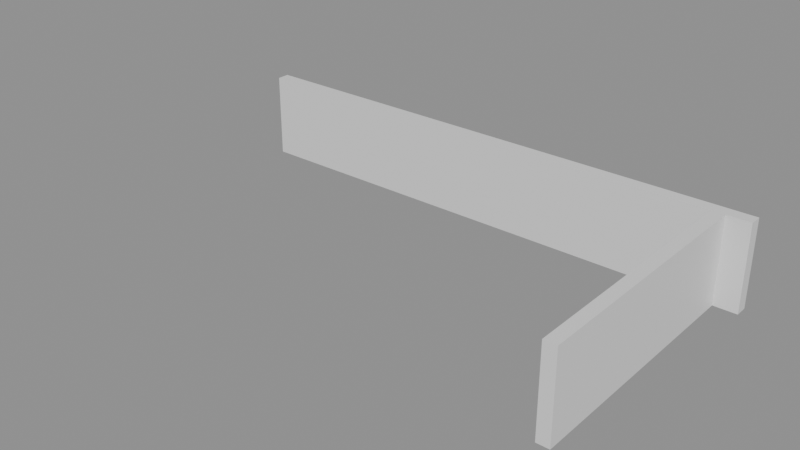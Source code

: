 # Source: building_lego.blend  (saved by Blender 5.0.119; exported with 4.5.12 LTS)
import bpy
from mathutils import Matrix  # noqa: F401  (used for matrix-valued properties, if any)

bpy.ops.wm.read_factory_settings(use_empty=True)
scene = bpy.context.scene
scene.name = 'Scene'

# ---- collections
col_01_paredes_externas = bpy.data.collections.new('01_Paredes_Externas'); scene.collection.children.link(col_01_paredes_externas)

# ---- materials (node trees are filled in below, after node groups)
mat_mat_parede_externa = bpy.data.materials.new('Mat_Parede_Externa')

# ---- material node trees
mat_mat_parede_externa.use_nodes = True; mat_mat_parede_externa.node_tree.nodes.clear()
_N = mat_mat_parede_externa.node_tree.nodes; _L = mat_mat_parede_externa.node_tree.links
n0 = _N.new('ShaderNodeBsdfPrincipled'); n0.name = 'BSDF - Pré-fundamentado'; n0.location = (-200, 100)
n1 = _N.new('ShaderNodeOutputMaterial'); n1.name = 'Saída de material'; n1.location = (200, 100)
_L.new(n0.outputs[0], n1.inputs[0])
n1.is_active_output = True

# ---- meshes
me_bloco_wall_outer_south_743_3595_z_44 = bpy.data.meshes.new('Bloco_wall_outer_south_743_3595_z-44')
me_bloco_wall_outer_south_743_3595_z_44.from_pydata([(-0.5, -0.175, -1.2), (0.5, -0.175, -1.2), (0.5, 0.175, -1.2), (-0.5, 0.175, -1.2), (-0.5, -0.175, 1.2), (0.5, -0.175, 1.2), (0.5, 0.175, 1.2), (-0.5, 0.175, 1.2)], [], [(0, 1, 2, 3), (4, 7, 6, 5), (0, 4, 5, 1), (2, 6, 7, 3), (0, 3, 7, 4), (1, 5, 6, 2)])
me_bloco_wall_outer_south_743_3595_z_44.materials.append(mat_mat_parede_externa)
me_bloco_wall_outer_south_743_3595_z_44.update()
me_bloco_wall_outer_south_744_3595_z_44 = bpy.data.meshes.new('Bloco_wall_outer_south_744_3595_z-44')
me_bloco_wall_outer_south_744_3595_z_44.from_pydata([(-0.5, -0.175, -1.2), (0.5, -0.175, -1.2), (0.5, 0.175, -1.2), (-0.5, 0.175, -1.2), (-0.5, -0.175, 1.2), (0.5, -0.175, 1.2), (0.5, 0.175, 1.2), (-0.5, 0.175, 1.2)], [], [(0, 1, 2, 3), (4, 7, 6, 5), (0, 4, 5, 1), (2, 6, 7, 3), (0, 3, 7, 4), (1, 5, 6, 2)])
me_bloco_wall_outer_south_744_3595_z_44.materials.append(mat_mat_parede_externa)
me_bloco_wall_outer_south_744_3595_z_44.update()
me_bloco_wall_outer_south_745_3595_z_44 = bpy.data.meshes.new('Bloco_wall_outer_south_745_3595_z-44')
me_bloco_wall_outer_south_745_3595_z_44.from_pydata([(-0.5, -0.175, -1.2), (0.5, -0.175, -1.2), (0.5, 0.175, -1.2), (-0.5, 0.175, -1.2), (-0.5, -0.175, 1.2), (0.5, -0.175, 1.2), (0.5, 0.175, 1.2), (-0.5, 0.175, 1.2)], [], [(0, 1, 2, 3), (4, 7, 6, 5), (0, 4, 5, 1), (2, 6, 7, 3), (0, 3, 7, 4), (1, 5, 6, 2)])
me_bloco_wall_outer_south_745_3595_z_44.materials.append(mat_mat_parede_externa)
me_bloco_wall_outer_south_745_3595_z_44.update()
me_bloco_wall_outer_south_746_3595_z_44 = bpy.data.meshes.new('Bloco_wall_outer_south_746_3595_z-44')
me_bloco_wall_outer_south_746_3595_z_44.from_pydata([(-0.5, -0.175, -1.2), (0.5, -0.175, -1.2), (0.5, 0.175, -1.2), (-0.5, 0.175, -1.2), (-0.5, -0.175, 1.2), (0.5, -0.175, 1.2), (0.5, 0.175, 1.2), (-0.5, 0.175, 1.2)], [], [(0, 1, 2, 3), (4, 7, 6, 5), (0, 4, 5, 1), (2, 6, 7, 3), (0, 3, 7, 4), (1, 5, 6, 2)])
me_bloco_wall_outer_south_746_3595_z_44.materials.append(mat_mat_parede_externa)
me_bloco_wall_outer_south_746_3595_z_44.update()
me_bloco_wall_outer_south_747_3595_z_44 = bpy.data.meshes.new('Bloco_wall_outer_south_747_3595_z-44')
me_bloco_wall_outer_south_747_3595_z_44.from_pydata([(-0.5, -0.175, -1.2), (0.5, -0.175, -1.2), (0.5, 0.175, -1.2), (-0.5, 0.175, -1.2), (-0.5, -0.175, 1.2), (0.5, -0.175, 1.2), (0.5, 0.175, 1.2), (-0.5, 0.175, 1.2)], [], [(0, 1, 2, 3), (4, 7, 6, 5), (0, 4, 5, 1), (2, 6, 7, 3), (0, 3, 7, 4), (1, 5, 6, 2)])
me_bloco_wall_outer_south_747_3595_z_44.materials.append(mat_mat_parede_externa)
me_bloco_wall_outer_south_747_3595_z_44.update()
me_bloco_wall_outer_south_748_3595_z_44 = bpy.data.meshes.new('Bloco_wall_outer_south_748_3595_z-44')
me_bloco_wall_outer_south_748_3595_z_44.from_pydata([(-0.5, -0.175, -1.2), (0.5, -0.175, -1.2), (0.5, 0.175, -1.2), (-0.5, 0.175, -1.2), (-0.5, -0.175, 1.2), (0.5, -0.175, 1.2), (0.5, 0.175, 1.2), (-0.5, 0.175, 1.2)], [], [(0, 1, 2, 3), (4, 7, 6, 5), (0, 4, 5, 1), (2, 6, 7, 3), (0, 3, 7, 4), (1, 5, 6, 2)])
me_bloco_wall_outer_south_748_3595_z_44.materials.append(mat_mat_parede_externa)
me_bloco_wall_outer_south_748_3595_z_44.update()
me_bloco_wall_outer_south_749_3595_z_44 = bpy.data.meshes.new('Bloco_wall_outer_south_749_3595_z-44')
me_bloco_wall_outer_south_749_3595_z_44.from_pydata([(-0.5, -0.175, -1.2), (0.5, -0.175, -1.2), (0.5, 0.175, -1.2), (-0.5, 0.175, -1.2), (-0.5, -0.175, 1.2), (0.5, -0.175, 1.2), (0.5, 0.175, 1.2), (-0.5, 0.175, 1.2)], [], [(0, 1, 2, 3), (4, 7, 6, 5), (0, 4, 5, 1), (2, 6, 7, 3), (0, 3, 7, 4), (1, 5, 6, 2)])
me_bloco_wall_outer_south_749_3595_z_44.materials.append(mat_mat_parede_externa)
me_bloco_wall_outer_south_749_3595_z_44.update()
me_bloco_wall_outer_south_750_3595_z_44 = bpy.data.meshes.new('Bloco_wall_outer_south_750_3595_z-44')
me_bloco_wall_outer_south_750_3595_z_44.from_pydata([(-0.5, -0.175, -1.2), (0.5, -0.175, -1.2), (0.5, 0.175, -1.2), (-0.5, 0.175, -1.2), (-0.5, -0.175, 1.2), (0.5, -0.175, 1.2), (0.5, 0.175, 1.2), (-0.5, 0.175, 1.2)], [], [(0, 1, 2, 3), (4, 7, 6, 5), (0, 4, 5, 1), (2, 6, 7, 3), (0, 3, 7, 4), (1, 5, 6, 2)])
me_bloco_wall_outer_south_750_3595_z_44.materials.append(mat_mat_parede_externa)
me_bloco_wall_outer_south_750_3595_z_44.update()
me_bloco_wall_outer_south_751_3595_z_44 = bpy.data.meshes.new('Bloco_wall_outer_south_751_3595_z-44')
me_bloco_wall_outer_south_751_3595_z_44.from_pydata([(-0.5, -0.175, -1.2), (0.5, -0.175, -1.2), (0.5, 0.175, -1.2), (-0.5, 0.175, -1.2), (-0.5, -0.175, 1.2), (0.5, -0.175, 1.2), (0.5, 0.175, 1.2), (-0.5, 0.175, 1.2)], [], [(0, 1, 2, 3), (4, 7, 6, 5), (0, 4, 5, 1), (2, 6, 7, 3), (0, 3, 7, 4), (1, 5, 6, 2)])
me_bloco_wall_outer_south_751_3595_z_44.materials.append(mat_mat_parede_externa)
me_bloco_wall_outer_south_751_3595_z_44.update()
me_bloco_wall_outer_south_752_3595_z_44 = bpy.data.meshes.new('Bloco_wall_outer_south_752_3595_z-44')
me_bloco_wall_outer_south_752_3595_z_44.from_pydata([(-0.5, -0.175, -1.2), (0.5, -0.175, -1.2), (0.5, 0.175, -1.2), (-0.5, 0.175, -1.2), (-0.5, -0.175, 1.2), (0.5, -0.175, 1.2), (0.5, 0.175, 1.2), (-0.5, 0.175, 1.2)], [], [(0, 1, 2, 3), (4, 7, 6, 5), (0, 4, 5, 1), (2, 6, 7, 3), (0, 3, 7, 4), (1, 5, 6, 2)])
me_bloco_wall_outer_south_752_3595_z_44.materials.append(mat_mat_parede_externa)
me_bloco_wall_outer_south_752_3595_z_44.update()
me_bloco_wall_outer_south_753_3595_z_44 = bpy.data.meshes.new('Bloco_wall_outer_south_753_3595_z-44')
me_bloco_wall_outer_south_753_3595_z_44.from_pydata([(-0.5, -0.175, -1.2), (0.5, -0.175, -1.2), (0.5, 0.175, -1.2), (-0.5, 0.175, -1.2), (-0.5, -0.175, 1.2), (0.5, -0.175, 1.2), (0.5, 0.175, 1.2), (-0.5, 0.175, 1.2)], [], [(0, 1, 2, 3), (4, 7, 6, 5), (0, 4, 5, 1), (2, 6, 7, 3), (0, 3, 7, 4), (1, 5, 6, 2)])
me_bloco_wall_outer_south_753_3595_z_44.materials.append(mat_mat_parede_externa)
me_bloco_wall_outer_south_753_3595_z_44.update()
me_bloco_wall_outer_south_754_3595_z_44 = bpy.data.meshes.new('Bloco_wall_outer_south_754_3595_z-44')
me_bloco_wall_outer_south_754_3595_z_44.from_pydata([(-0.5, -0.175, -1.2), (0.5, -0.175, -1.2), (0.5, 0.175, -1.2), (-0.5, 0.175, -1.2), (-0.5, -0.175, 1.2), (0.5, -0.175, 1.2), (0.5, 0.175, 1.2), (-0.5, 0.175, 1.2)], [], [(0, 1, 2, 3), (4, 7, 6, 5), (0, 4, 5, 1), (2, 6, 7, 3), (0, 3, 7, 4), (1, 5, 6, 2)])
me_bloco_wall_outer_south_754_3595_z_44.materials.append(mat_mat_parede_externa)
me_bloco_wall_outer_south_754_3595_z_44.update()
me_bloco_wall_outer_south_755_3595_z_44 = bpy.data.meshes.new('Bloco_wall_outer_south_755_3595_z-44')
me_bloco_wall_outer_south_755_3595_z_44.from_pydata([(-0.5, -0.175, -1.2), (0.5, -0.175, -1.2), (0.5, 0.175, -1.2), (-0.5, 0.175, -1.2), (-0.5, -0.175, 1.2), (0.5, -0.175, 1.2), (0.5, 0.175, 1.2), (-0.5, 0.175, 1.2)], [], [(0, 1, 2, 3), (4, 7, 6, 5), (0, 4, 5, 1), (2, 6, 7, 3), (0, 3, 7, 4), (1, 5, 6, 2)])
me_bloco_wall_outer_south_755_3595_z_44.materials.append(mat_mat_parede_externa)
me_bloco_wall_outer_south_755_3595_z_44.update()
me_bloco_wall_outer_south_756_3595_z_44 = bpy.data.meshes.new('Bloco_wall_outer_south_756_3595_z-44')
me_bloco_wall_outer_south_756_3595_z_44.from_pydata([(-0.5, -0.175, -1.2), (0.5, -0.175, -1.2), (0.5, 0.175, -1.2), (-0.5, 0.175, -1.2), (-0.5, -0.175, 1.2), (0.5, -0.175, 1.2), (0.5, 0.175, 1.2), (-0.5, 0.175, 1.2)], [], [(0, 1, 2, 3), (4, 7, 6, 5), (0, 4, 5, 1), (2, 6, 7, 3), (0, 3, 7, 4), (1, 5, 6, 2)])
me_bloco_wall_outer_south_756_3595_z_44.materials.append(mat_mat_parede_externa)
me_bloco_wall_outer_south_756_3595_z_44.update()
me_bloco_wall_outer_corner_so_757_3595_z_44 = bpy.data.meshes.new('Bloco_wall_outer_corner_so_757_3595_z-44')
me_bloco_wall_outer_corner_so_757_3595_z_44.from_pydata([(-0.5, -0.175, -1.2), (0.5, -0.175, -1.2), (0.5, 0.175, -1.2), (-0.5, 0.175, -1.2), (-0.5, -0.175, 1.2), (0.5, -0.175, 1.2), (0.5, 0.175, 1.2), (-0.5, 0.175, 1.2)], [], [(0, 1, 2, 3), (4, 7, 6, 5), (0, 4, 5, 1), (2, 6, 7, 3), (0, 3, 7, 4), (1, 5, 6, 2)])
me_bloco_wall_outer_corner_so_757_3595_z_44.materials.append(mat_mat_parede_externa)
me_bloco_wall_outer_corner_so_757_3595_z_44.update()
me_bloco_wall_outer_east_757_3588_z_44 = bpy.data.meshes.new('Bloco_wall_outer_east_757_3588_z-44')
me_bloco_wall_outer_east_757_3588_z_44.from_pydata([(-0.175, -0.5, -1.2), (0.175, -0.5, -1.2), (0.175, 0.5, -1.2), (-0.175, 0.5, -1.2), (-0.175, -0.5, 1.2), (0.175, -0.5, 1.2), (0.175, 0.5, 1.2), (-0.175, 0.5, 1.2)], [], [(0, 1, 2, 3), (4, 7, 6, 5), (0, 4, 5, 1), (2, 6, 7, 3), (0, 3, 7, 4), (1, 5, 6, 2)])
me_bloco_wall_outer_east_757_3588_z_44.materials.append(mat_mat_parede_externa)
me_bloco_wall_outer_east_757_3588_z_44.update()
me_bloco_wall_outer_east_757_3589_z_44 = bpy.data.meshes.new('Bloco_wall_outer_east_757_3589_z-44')
me_bloco_wall_outer_east_757_3589_z_44.from_pydata([(-0.175, -0.5, -1.2), (0.175, -0.5, -1.2), (0.175, 0.5, -1.2), (-0.175, 0.5, -1.2), (-0.175, -0.5, 1.2), (0.175, -0.5, 1.2), (0.175, 0.5, 1.2), (-0.175, 0.5, 1.2)], [], [(0, 1, 2, 3), (4, 7, 6, 5), (0, 4, 5, 1), (2, 6, 7, 3), (0, 3, 7, 4), (1, 5, 6, 2)])
me_bloco_wall_outer_east_757_3589_z_44.materials.append(mat_mat_parede_externa)
me_bloco_wall_outer_east_757_3589_z_44.update()
me_bloco_wall_outer_east_757_3590_z_44 = bpy.data.meshes.new('Bloco_wall_outer_east_757_3590_z-44')
me_bloco_wall_outer_east_757_3590_z_44.from_pydata([(-0.175, -0.5, -1.2), (0.175, -0.5, -1.2), (0.175, 0.5, -1.2), (-0.175, 0.5, -1.2), (-0.175, -0.5, 1.2), (0.175, -0.5, 1.2), (0.175, 0.5, 1.2), (-0.175, 0.5, 1.2)], [], [(0, 1, 2, 3), (4, 7, 6, 5), (0, 4, 5, 1), (2, 6, 7, 3), (0, 3, 7, 4), (1, 5, 6, 2)])
me_bloco_wall_outer_east_757_3590_z_44.materials.append(mat_mat_parede_externa)
me_bloco_wall_outer_east_757_3590_z_44.update()
me_bloco_wall_outer_east_757_3591_z_44 = bpy.data.meshes.new('Bloco_wall_outer_east_757_3591_z-44')
me_bloco_wall_outer_east_757_3591_z_44.from_pydata([(-0.175, -0.5, -1.2), (0.175, -0.5, -1.2), (0.175, 0.5, -1.2), (-0.175, 0.5, -1.2), (-0.175, -0.5, 1.2), (0.175, -0.5, 1.2), (0.175, 0.5, 1.2), (-0.175, 0.5, 1.2)], [], [(0, 1, 2, 3), (4, 7, 6, 5), (0, 4, 5, 1), (2, 6, 7, 3), (0, 3, 7, 4), (1, 5, 6, 2)])
me_bloco_wall_outer_east_757_3591_z_44.materials.append(mat_mat_parede_externa)
me_bloco_wall_outer_east_757_3591_z_44.update()
me_bloco_wall_outer_east_757_3592_z_44 = bpy.data.meshes.new('Bloco_wall_outer_east_757_3592_z-44')
me_bloco_wall_outer_east_757_3592_z_44.from_pydata([(-0.175, -0.5, -1.2), (0.175, -0.5, -1.2), (0.175, 0.5, -1.2), (-0.175, 0.5, -1.2), (-0.175, -0.5, 1.2), (0.175, -0.5, 1.2), (0.175, 0.5, 1.2), (-0.175, 0.5, 1.2)], [], [(0, 1, 2, 3), (4, 7, 6, 5), (0, 4, 5, 1), (2, 6, 7, 3), (0, 3, 7, 4), (1, 5, 6, 2)])
me_bloco_wall_outer_east_757_3592_z_44.materials.append(mat_mat_parede_externa)
me_bloco_wall_outer_east_757_3592_z_44.update()
me_bloco_wall_outer_east_757_3593_z_44 = bpy.data.meshes.new('Bloco_wall_outer_east_757_3593_z-44')
me_bloco_wall_outer_east_757_3593_z_44.from_pydata([(-0.175, -0.5, -1.2), (0.175, -0.5, -1.2), (0.175, 0.5, -1.2), (-0.175, 0.5, -1.2), (-0.175, -0.5, 1.2), (0.175, -0.5, 1.2), (0.175, 0.5, 1.2), (-0.175, 0.5, 1.2)], [], [(0, 1, 2, 3), (4, 7, 6, 5), (0, 4, 5, 1), (2, 6, 7, 3), (0, 3, 7, 4), (1, 5, 6, 2)])
me_bloco_wall_outer_east_757_3593_z_44.materials.append(mat_mat_parede_externa)
me_bloco_wall_outer_east_757_3593_z_44.update()
me_bloco_wall_outer_east_757_3594_z_44 = bpy.data.meshes.new('Bloco_wall_outer_east_757_3594_z-44')
me_bloco_wall_outer_east_757_3594_z_44.from_pydata([(-0.175, -0.5, -1.2), (0.175, -0.5, -1.2), (0.175, 0.5, -1.2), (-0.175, 0.5, -1.2), (-0.175, -0.5, 1.2), (0.175, -0.5, 1.2), (0.175, 0.5, 1.2), (-0.175, 0.5, 1.2)], [], [(0, 1, 2, 3), (4, 7, 6, 5), (0, 4, 5, 1), (2, 6, 7, 3), (0, 3, 7, 4), (1, 5, 6, 2)])
me_bloco_wall_outer_east_757_3594_z_44.materials.append(mat_mat_parede_externa)
me_bloco_wall_outer_east_757_3594_z_44.update()

# ---- objects
ob_parede_externa_sul_y3595_x743_757 = bpy.data.objects.new('Parede_Externa_Sul_Y3595_X743_757', None)
ob_bloco_wall_outer_south_743_3595_z_44 = bpy.data.objects.new('Bloco_wall_outer_south_743_3595_z-44', me_bloco_wall_outer_south_743_3595_z_44)
ob_bloco_wall_outer_south_744_3595_z_44 = bpy.data.objects.new('Bloco_wall_outer_south_744_3595_z-44', me_bloco_wall_outer_south_744_3595_z_44)
ob_bloco_wall_outer_south_745_3595_z_44 = bpy.data.objects.new('Bloco_wall_outer_south_745_3595_z-44', me_bloco_wall_outer_south_745_3595_z_44)
ob_bloco_wall_outer_south_746_3595_z_44 = bpy.data.objects.new('Bloco_wall_outer_south_746_3595_z-44', me_bloco_wall_outer_south_746_3595_z_44)
ob_bloco_wall_outer_south_747_3595_z_44 = bpy.data.objects.new('Bloco_wall_outer_south_747_3595_z-44', me_bloco_wall_outer_south_747_3595_z_44)
ob_bloco_wall_outer_south_748_3595_z_44 = bpy.data.objects.new('Bloco_wall_outer_south_748_3595_z-44', me_bloco_wall_outer_south_748_3595_z_44)
ob_bloco_wall_outer_south_749_3595_z_44 = bpy.data.objects.new('Bloco_wall_outer_south_749_3595_z-44', me_bloco_wall_outer_south_749_3595_z_44)
ob_bloco_wall_outer_south_750_3595_z_44 = bpy.data.objects.new('Bloco_wall_outer_south_750_3595_z-44', me_bloco_wall_outer_south_750_3595_z_44)
ob_bloco_wall_outer_south_751_3595_z_44 = bpy.data.objects.new('Bloco_wall_outer_south_751_3595_z-44', me_bloco_wall_outer_south_751_3595_z_44)
ob_bloco_wall_outer_south_752_3595_z_44 = bpy.data.objects.new('Bloco_wall_outer_south_752_3595_z-44', me_bloco_wall_outer_south_752_3595_z_44)
ob_bloco_wall_outer_south_753_3595_z_44 = bpy.data.objects.new('Bloco_wall_outer_south_753_3595_z-44', me_bloco_wall_outer_south_753_3595_z_44)
ob_bloco_wall_outer_south_754_3595_z_44 = bpy.data.objects.new('Bloco_wall_outer_south_754_3595_z-44', me_bloco_wall_outer_south_754_3595_z_44)
ob_bloco_wall_outer_south_755_3595_z_44 = bpy.data.objects.new('Bloco_wall_outer_south_755_3595_z-44', me_bloco_wall_outer_south_755_3595_z_44)
ob_bloco_wall_outer_south_756_3595_z_44 = bpy.data.objects.new('Bloco_wall_outer_south_756_3595_z-44', me_bloco_wall_outer_south_756_3595_z_44)
ob_bloco_wall_outer_corner_so_757_3595_z_44 = bpy.data.objects.new('Bloco_wall_outer_corner_so_757_3595_z-44', me_bloco_wall_outer_corner_so_757_3595_z_44)
ob_parede_externa_leste_x757_y3588_3594 = bpy.data.objects.new('Parede_Externa_Leste_X757_Y3588_3594', None)
ob_bloco_wall_outer_east_757_3588_z_44 = bpy.data.objects.new('Bloco_wall_outer_east_757_3588_z-44', me_bloco_wall_outer_east_757_3588_z_44)
ob_bloco_wall_outer_east_757_3589_z_44 = bpy.data.objects.new('Bloco_wall_outer_east_757_3589_z-44', me_bloco_wall_outer_east_757_3589_z_44)
ob_bloco_wall_outer_east_757_3590_z_44 = bpy.data.objects.new('Bloco_wall_outer_east_757_3590_z-44', me_bloco_wall_outer_east_757_3590_z_44)
ob_bloco_wall_outer_east_757_3591_z_44 = bpy.data.objects.new('Bloco_wall_outer_east_757_3591_z-44', me_bloco_wall_outer_east_757_3591_z_44)
ob_bloco_wall_outer_east_757_3592_z_44 = bpy.data.objects.new('Bloco_wall_outer_east_757_3592_z-44', me_bloco_wall_outer_east_757_3592_z_44)
ob_bloco_wall_outer_east_757_3593_z_44 = bpy.data.objects.new('Bloco_wall_outer_east_757_3593_z-44', me_bloco_wall_outer_east_757_3593_z_44)
ob_bloco_wall_outer_east_757_3594_z_44 = bpy.data.objects.new('Bloco_wall_outer_east_757_3594_z-44', me_bloco_wall_outer_east_757_3594_z_44)

# ---- transforms, parenting, visibility, modifiers, constraints
ob_parede_externa_sul_y3595_x743_757.location = (0.0, 3.5, 0.0)
ob_parede_externa_sul_y3595_x743_757.empty_display_type = 'CUBE'
ob_bloco_wall_outer_south_743_3595_z_44.parent = ob_parede_externa_sul_y3595_x743_757
ob_bloco_wall_outer_south_743_3595_z_44.matrix_parent_inverse = Matrix(((1.0, -0.0, 0.0, -0.0), (-0.0, 1.0, -0.0, -3.5), (0.0, -0.0, 1.0, -0.0), (-0.0, 0.0, -0.0, 1.0)))
ob_bloco_wall_outer_south_743_3595_z_44.location = (-7.0, 3.175, 1.2)
ob_bloco_wall_outer_south_744_3595_z_44.parent = ob_parede_externa_sul_y3595_x743_757
ob_bloco_wall_outer_south_744_3595_z_44.matrix_parent_inverse = Matrix(((1.0, -0.0, 0.0, -0.0), (-0.0, 1.0, -0.0, -3.5), (0.0, -0.0, 1.0, -0.0), (-0.0, 0.0, -0.0, 1.0)))
ob_bloco_wall_outer_south_744_3595_z_44.location = (-6.0, 3.175, 1.2)
ob_bloco_wall_outer_south_745_3595_z_44.parent = ob_parede_externa_sul_y3595_x743_757
ob_bloco_wall_outer_south_745_3595_z_44.matrix_parent_inverse = Matrix(((1.0, -0.0, 0.0, -0.0), (-0.0, 1.0, -0.0, -3.5), (0.0, -0.0, 1.0, -0.0), (-0.0, 0.0, -0.0, 1.0)))
ob_bloco_wall_outer_south_745_3595_z_44.location = (-5.0, 3.175, 1.2)
ob_bloco_wall_outer_south_746_3595_z_44.parent = ob_parede_externa_sul_y3595_x743_757
ob_bloco_wall_outer_south_746_3595_z_44.matrix_parent_inverse = Matrix(((1.0, -0.0, 0.0, -0.0), (-0.0, 1.0, -0.0, -3.5), (0.0, -0.0, 1.0, -0.0), (-0.0, 0.0, -0.0, 1.0)))
ob_bloco_wall_outer_south_746_3595_z_44.location = (-4.0, 3.175, 1.2)
ob_bloco_wall_outer_south_747_3595_z_44.parent = ob_parede_externa_sul_y3595_x743_757
ob_bloco_wall_outer_south_747_3595_z_44.matrix_parent_inverse = Matrix(((1.0, -0.0, 0.0, -0.0), (-0.0, 1.0, -0.0, -3.5), (0.0, -0.0, 1.0, -0.0), (-0.0, 0.0, -0.0, 1.0)))
ob_bloco_wall_outer_south_747_3595_z_44.location = (-3.0, 3.175, 1.2)
ob_bloco_wall_outer_south_748_3595_z_44.parent = ob_parede_externa_sul_y3595_x743_757
ob_bloco_wall_outer_south_748_3595_z_44.matrix_parent_inverse = Matrix(((1.0, -0.0, 0.0, -0.0), (-0.0, 1.0, -0.0, -3.5), (0.0, -0.0, 1.0, -0.0), (-0.0, 0.0, -0.0, 1.0)))
ob_bloco_wall_outer_south_748_3595_z_44.location = (-2.0, 3.175, 1.2)
ob_bloco_wall_outer_south_749_3595_z_44.parent = ob_parede_externa_sul_y3595_x743_757
ob_bloco_wall_outer_south_749_3595_z_44.matrix_parent_inverse = Matrix(((1.0, -0.0, 0.0, -0.0), (-0.0, 1.0, -0.0, -3.5), (0.0, -0.0, 1.0, -0.0), (-0.0, 0.0, -0.0, 1.0)))
ob_bloco_wall_outer_south_749_3595_z_44.location = (-1.0, 3.175, 1.2)
ob_bloco_wall_outer_south_750_3595_z_44.parent = ob_parede_externa_sul_y3595_x743_757
ob_bloco_wall_outer_south_750_3595_z_44.matrix_parent_inverse = Matrix(((1.0, -0.0, 0.0, -0.0), (-0.0, 1.0, -0.0, -3.5), (0.0, -0.0, 1.0, -0.0), (-0.0, 0.0, -0.0, 1.0)))
ob_bloco_wall_outer_south_750_3595_z_44.location = (0.0, 3.175, 1.2)
ob_bloco_wall_outer_south_751_3595_z_44.parent = ob_parede_externa_sul_y3595_x743_757
ob_bloco_wall_outer_south_751_3595_z_44.matrix_parent_inverse = Matrix(((1.0, -0.0, 0.0, -0.0), (-0.0, 1.0, -0.0, -3.5), (0.0, -0.0, 1.0, -0.0), (-0.0, 0.0, -0.0, 1.0)))
ob_bloco_wall_outer_south_751_3595_z_44.location = (1.0, 3.175, 1.2)
ob_bloco_wall_outer_south_752_3595_z_44.parent = ob_parede_externa_sul_y3595_x743_757
ob_bloco_wall_outer_south_752_3595_z_44.matrix_parent_inverse = Matrix(((1.0, -0.0, 0.0, -0.0), (-0.0, 1.0, -0.0, -3.5), (0.0, -0.0, 1.0, -0.0), (-0.0, 0.0, -0.0, 1.0)))
ob_bloco_wall_outer_south_752_3595_z_44.location = (2.0, 3.175, 1.2)
ob_bloco_wall_outer_south_753_3595_z_44.parent = ob_parede_externa_sul_y3595_x743_757
ob_bloco_wall_outer_south_753_3595_z_44.matrix_parent_inverse = Matrix(((1.0, -0.0, 0.0, -0.0), (-0.0, 1.0, -0.0, -3.5), (0.0, -0.0, 1.0, -0.0), (-0.0, 0.0, -0.0, 1.0)))
ob_bloco_wall_outer_south_753_3595_z_44.location = (3.0, 3.175, 1.2)
ob_bloco_wall_outer_south_754_3595_z_44.parent = ob_parede_externa_sul_y3595_x743_757
ob_bloco_wall_outer_south_754_3595_z_44.matrix_parent_inverse = Matrix(((1.0, -0.0, 0.0, -0.0), (-0.0, 1.0, -0.0, -3.5), (0.0, -0.0, 1.0, -0.0), (-0.0, 0.0, -0.0, 1.0)))
ob_bloco_wall_outer_south_754_3595_z_44.location = (4.0, 3.175, 1.2)
ob_bloco_wall_outer_south_755_3595_z_44.parent = ob_parede_externa_sul_y3595_x743_757
ob_bloco_wall_outer_south_755_3595_z_44.matrix_parent_inverse = Matrix(((1.0, -0.0, 0.0, -0.0), (-0.0, 1.0, -0.0, -3.5), (0.0, -0.0, 1.0, -0.0), (-0.0, 0.0, -0.0, 1.0)))
ob_bloco_wall_outer_south_755_3595_z_44.location = (5.0, 3.175, 1.2)
ob_bloco_wall_outer_south_756_3595_z_44.parent = ob_parede_externa_sul_y3595_x743_757
ob_bloco_wall_outer_south_756_3595_z_44.matrix_parent_inverse = Matrix(((1.0, -0.0, 0.0, -0.0), (-0.0, 1.0, -0.0, -3.5), (0.0, -0.0, 1.0, -0.0), (-0.0, 0.0, -0.0, 1.0)))
ob_bloco_wall_outer_south_756_3595_z_44.location = (6.0, 3.175, 1.2)
ob_bloco_wall_outer_corner_so_757_3595_z_44.parent = ob_parede_externa_sul_y3595_x743_757
ob_bloco_wall_outer_corner_so_757_3595_z_44.matrix_parent_inverse = Matrix(((1.0, -0.0, 0.0, -0.0), (-0.0, 1.0, -0.0, -3.5), (0.0, -0.0, 1.0, -0.0), (-0.0, 0.0, -0.0, 1.0)))
ob_bloco_wall_outer_corner_so_757_3595_z_44.location = (7.0, 3.175, 1.2)
ob_parede_externa_leste_x757_y3588_3594.location = (7.0, -0.5, 0.0)
ob_parede_externa_leste_x757_y3588_3594.empty_display_type = 'CUBE'
ob_bloco_wall_outer_east_757_3588_z_44.parent = ob_parede_externa_leste_x757_y3588_3594
ob_bloco_wall_outer_east_757_3588_z_44.matrix_parent_inverse = Matrix(((1.0, -0.0, 0.0, -7.0), (-0.0, 1.0, -0.0, 0.5), (0.0, -0.0, 1.0, -0.0), (-0.0, 0.0, -0.0, 1.0)))
ob_bloco_wall_outer_east_757_3588_z_44.location = (6.675, -3.5, 1.2)
ob_bloco_wall_outer_east_757_3589_z_44.parent = ob_parede_externa_leste_x757_y3588_3594
ob_bloco_wall_outer_east_757_3589_z_44.matrix_parent_inverse = Matrix(((1.0, -0.0, 0.0, -7.0), (-0.0, 1.0, -0.0, 0.5), (0.0, -0.0, 1.0, -0.0), (-0.0, 0.0, -0.0, 1.0)))
ob_bloco_wall_outer_east_757_3589_z_44.location = (6.675, -2.5, 1.2)
ob_bloco_wall_outer_east_757_3590_z_44.parent = ob_parede_externa_leste_x757_y3588_3594
ob_bloco_wall_outer_east_757_3590_z_44.matrix_parent_inverse = Matrix(((1.0, -0.0, 0.0, -7.0), (-0.0, 1.0, -0.0, 0.5), (0.0, -0.0, 1.0, -0.0), (-0.0, 0.0, -0.0, 1.0)))
ob_bloco_wall_outer_east_757_3590_z_44.location = (6.675, -1.5, 1.2)
ob_bloco_wall_outer_east_757_3591_z_44.parent = ob_parede_externa_leste_x757_y3588_3594
ob_bloco_wall_outer_east_757_3591_z_44.matrix_parent_inverse = Matrix(((1.0, -0.0, 0.0, -7.0), (-0.0, 1.0, -0.0, 0.5), (0.0, -0.0, 1.0, -0.0), (-0.0, 0.0, -0.0, 1.0)))
ob_bloco_wall_outer_east_757_3591_z_44.location = (6.675, -0.5, 1.2)
ob_bloco_wall_outer_east_757_3592_z_44.parent = ob_parede_externa_leste_x757_y3588_3594
ob_bloco_wall_outer_east_757_3592_z_44.matrix_parent_inverse = Matrix(((1.0, -0.0, 0.0, -7.0), (-0.0, 1.0, -0.0, 0.5), (0.0, -0.0, 1.0, -0.0), (-0.0, 0.0, -0.0, 1.0)))
ob_bloco_wall_outer_east_757_3592_z_44.location = (6.675, 0.5, 1.2)
ob_bloco_wall_outer_east_757_3593_z_44.parent = ob_parede_externa_leste_x757_y3588_3594
ob_bloco_wall_outer_east_757_3593_z_44.matrix_parent_inverse = Matrix(((1.0, -0.0, 0.0, -7.0), (-0.0, 1.0, -0.0, 0.5), (0.0, -0.0, 1.0, -0.0), (-0.0, 0.0, -0.0, 1.0)))
ob_bloco_wall_outer_east_757_3593_z_44.location = (6.675, 1.5, 1.2)
ob_bloco_wall_outer_east_757_3594_z_44.parent = ob_parede_externa_leste_x757_y3588_3594
ob_bloco_wall_outer_east_757_3594_z_44.matrix_parent_inverse = Matrix(((1.0, -0.0, 0.0, -7.0), (-0.0, 1.0, -0.0, 0.5), (0.0, -0.0, 1.0, -0.0), (-0.0, 0.0, -0.0, 1.0)))
ob_bloco_wall_outer_east_757_3594_z_44.location = (6.675, 2.5, 1.2)

# ---- collection membership
col_01_paredes_externas.objects.link(ob_parede_externa_sul_y3595_x743_757)
col_01_paredes_externas.objects.link(ob_bloco_wall_outer_south_743_3595_z_44)
col_01_paredes_externas.objects.link(ob_bloco_wall_outer_south_744_3595_z_44)
col_01_paredes_externas.objects.link(ob_bloco_wall_outer_south_745_3595_z_44)
col_01_paredes_externas.objects.link(ob_bloco_wall_outer_south_746_3595_z_44)
col_01_paredes_externas.objects.link(ob_bloco_wall_outer_south_747_3595_z_44)
col_01_paredes_externas.objects.link(ob_bloco_wall_outer_south_748_3595_z_44)
col_01_paredes_externas.objects.link(ob_bloco_wall_outer_south_749_3595_z_44)
col_01_paredes_externas.objects.link(ob_bloco_wall_outer_south_750_3595_z_44)
col_01_paredes_externas.objects.link(ob_bloco_wall_outer_south_751_3595_z_44)
col_01_paredes_externas.objects.link(ob_bloco_wall_outer_south_752_3595_z_44)
col_01_paredes_externas.objects.link(ob_bloco_wall_outer_south_753_3595_z_44)
col_01_paredes_externas.objects.link(ob_bloco_wall_outer_south_754_3595_z_44)
col_01_paredes_externas.objects.link(ob_bloco_wall_outer_south_755_3595_z_44)
col_01_paredes_externas.objects.link(ob_bloco_wall_outer_south_756_3595_z_44)
col_01_paredes_externas.objects.link(ob_bloco_wall_outer_corner_so_757_3595_z_44)
col_01_paredes_externas.objects.link(ob_parede_externa_leste_x757_y3588_3594)
col_01_paredes_externas.objects.link(ob_bloco_wall_outer_east_757_3588_z_44)
col_01_paredes_externas.objects.link(ob_bloco_wall_outer_east_757_3589_z_44)
col_01_paredes_externas.objects.link(ob_bloco_wall_outer_east_757_3590_z_44)
col_01_paredes_externas.objects.link(ob_bloco_wall_outer_east_757_3591_z_44)
col_01_paredes_externas.objects.link(ob_bloco_wall_outer_east_757_3592_z_44)
col_01_paredes_externas.objects.link(ob_bloco_wall_outer_east_757_3593_z_44)
col_01_paredes_externas.objects.link(ob_bloco_wall_outer_east_757_3594_z_44)

# ---- scene / render settings (as saved in the file)
scene.frame_start = 1; scene.frame_end = 250; scene.frame_set(1)
scene.render.engine = 'BLENDER_EEVEE_NEXT'
scene.render.bake_bias = 0.0
scene.render.bake_samples = 0
scene.cycles.sampling_pattern = 'TABULATED_SOBOL'
scene.eevee.use_volume_custom_range = False
bpy.context.view_layer.update()

# ---- added for rendering (the .blend has no active camera and no usable light): camera, sun + grey world if the file has none
cam_auto = bpy.data.cameras.new('AutoCamera')
cam_auto.lens = 50.0
cam_auto.sensor_width = 36.0
cam_auto.clip_end = 1000.0
ob_auto_camera = bpy.data.objects.new('AutoCamera', cam_auto)
scene.collection.objects.link(ob_auto_camera)
ob_auto_camera.location = (15.6136, -19.0614, 13.6909)
ob_auto_camera.rotation_euler = (1.09748, -7.21219e-08, 0.694738)
scene.camera = ob_auto_camera
light_auto_sun = bpy.data.lights.new('AutoSun', 'SUN')
light_auto_sun.energy = 3.0
light_auto_sun.angle = 0.0523599
ob_auto_sun = bpy.data.objects.new('AutoSun', light_auto_sun)
scene.collection.objects.link(ob_auto_sun)
ob_auto_sun.rotation_euler = (0.872665, 0.174533, 0.523599)
if scene.world is None:
    world_auto = bpy.data.worlds.new('AutoWorld')
    world_auto.color = (0.3, 0.3, 0.3)
    scene.world = world_auto
bpy.context.view_layer.update()
